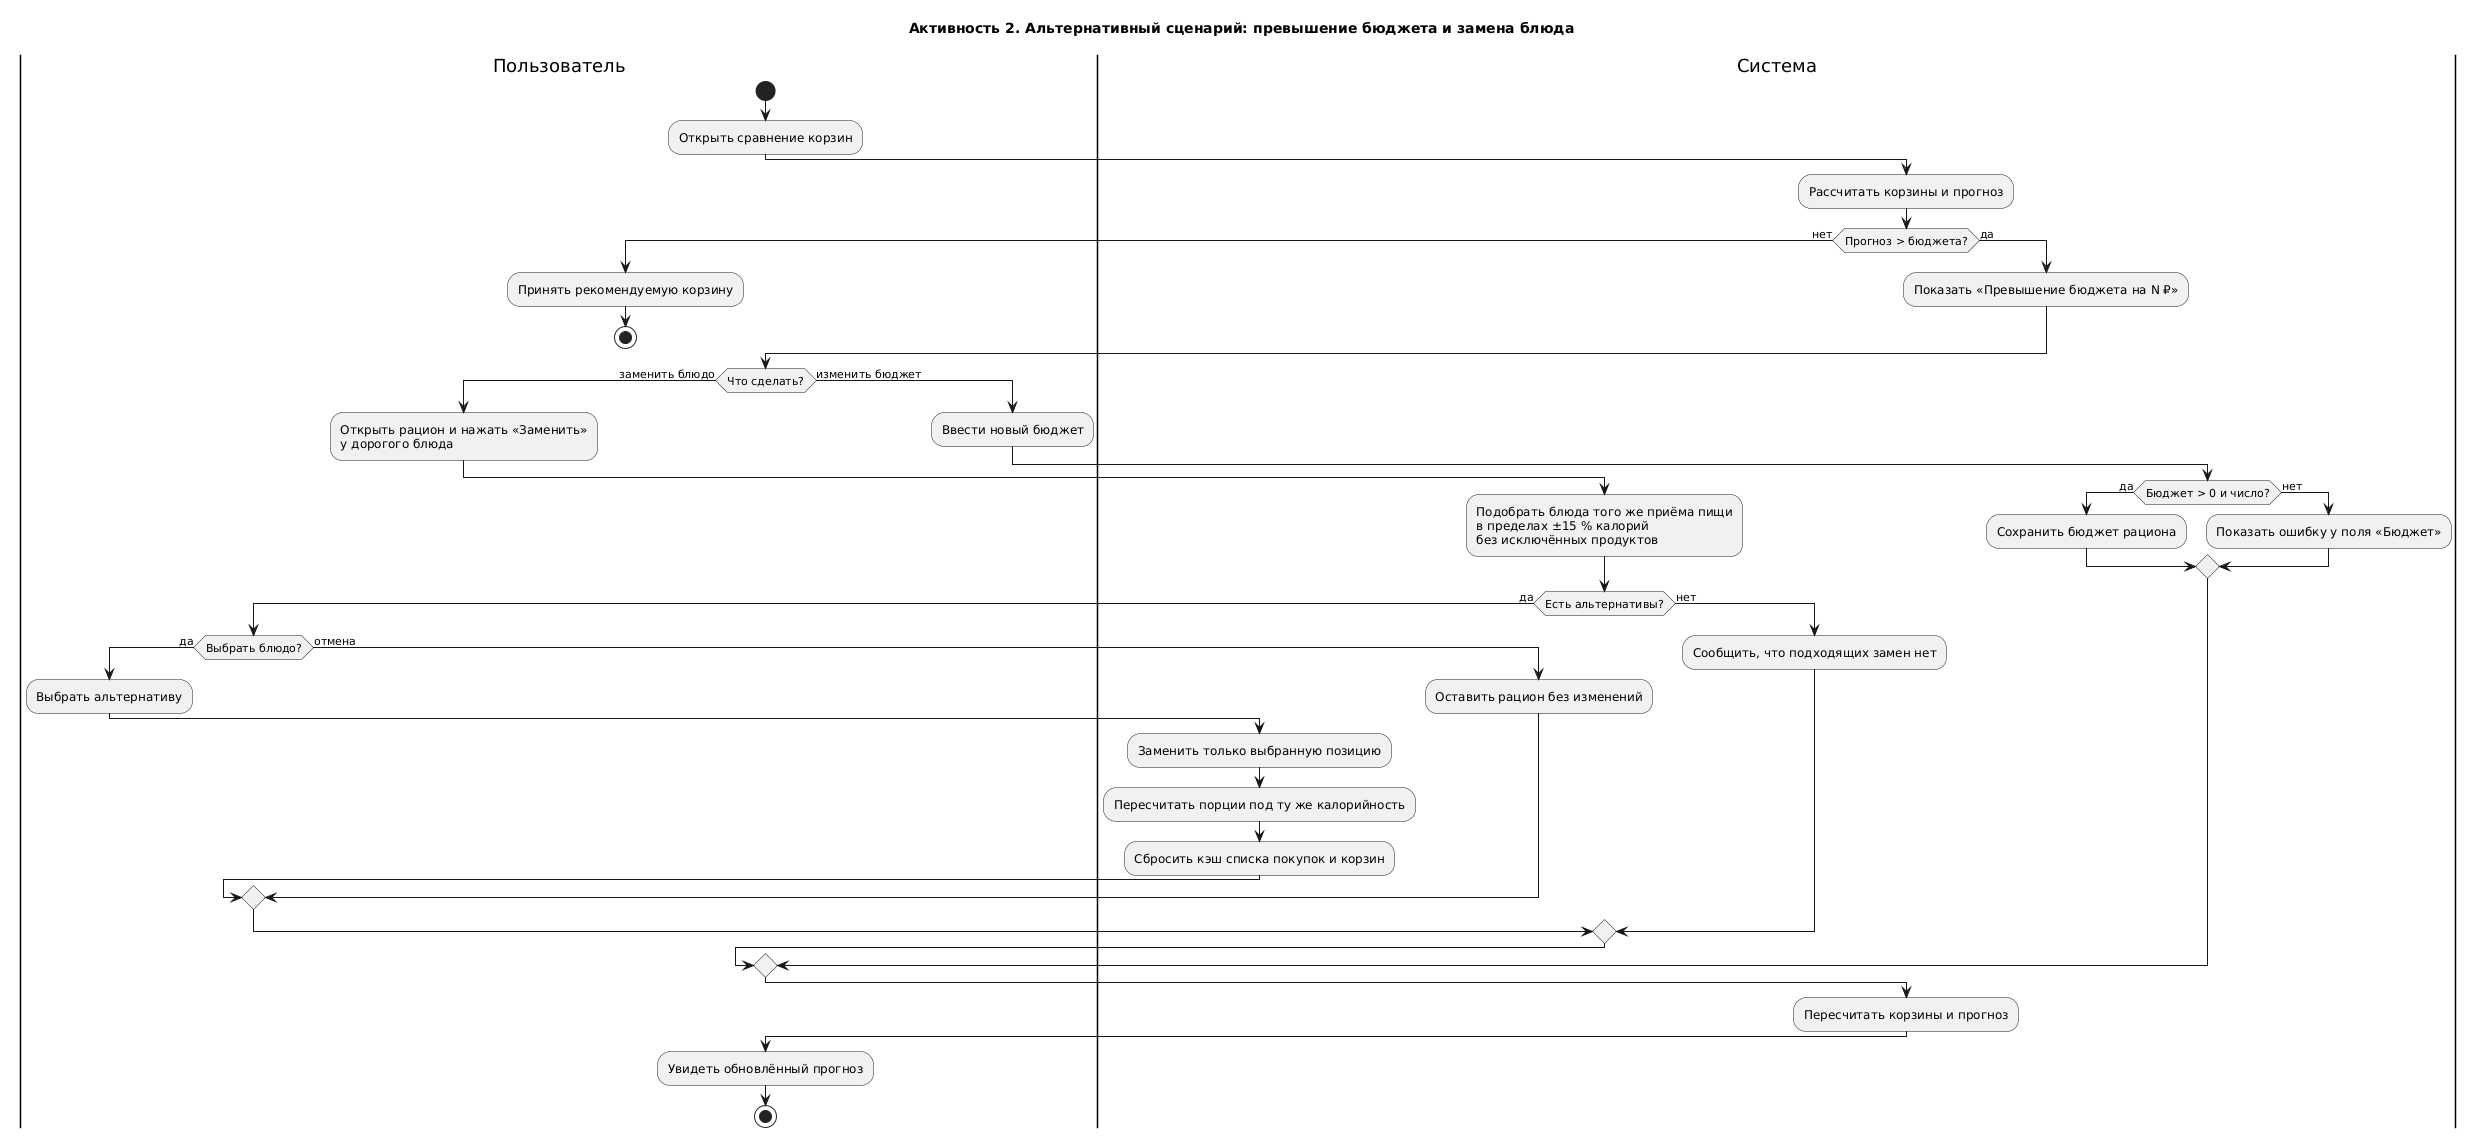

The diagram above was rendered by PlantUML. Its source (embedded in the PNG):
@startuml activity-alternative
title Активность 2. Альтернативный сценарий: превышение бюджета и замена блюда
skinparam defaultFontName Arial
skinparam shadowing false

|Пользователь|
start
:Открыть сравнение корзин;
|Система|
:Рассчитать корзины и прогноз;
if (Прогноз > бюджета?) then (нет)
  |Пользователь|
  :Принять рекомендуемую корзину;
  stop
else (да)
  |Система|
  :Показать «Превышение бюджета на N ₽»;
endif
|Пользователь|
if (Что сделать?) then (заменить блюдо)
  :Открыть рацион и нажать «Заменить»\nу дорогого блюда;
  |Система|
  :Подобрать блюда того же приёма пищи\nв пределах ±15 % калорий\nбез исключённых продуктов;
  if (Есть альтернативы?) then (да)
    |Пользователь|
    if (Выбрать блюдо?) then (да)
      :Выбрать альтернативу;
      |Система|
      :Заменить только выбранную позицию;
      :Пересчитать порции под ту же калорийность;
      :Сбросить кэш списка покупок и корзин;
    else (отмена)
      |Система|
      :Оставить рацион без изменений;
    endif
  else (нет)
    |Система|
    :Сообщить, что подходящих замен нет;
  endif
else (изменить бюджет)
  |Пользователь|
  :Ввести новый бюджет;
  |Система|
  if (Бюджет > 0 и число?) then (да)
    :Сохранить бюджет рациона;
  else (нет)
    :Показать ошибку у поля «Бюджет»;
  endif
endif
|Система|
:Пересчитать корзины и прогноз;
|Пользователь|
:Увидеть обновлённый прогноз;
stop
@enduml